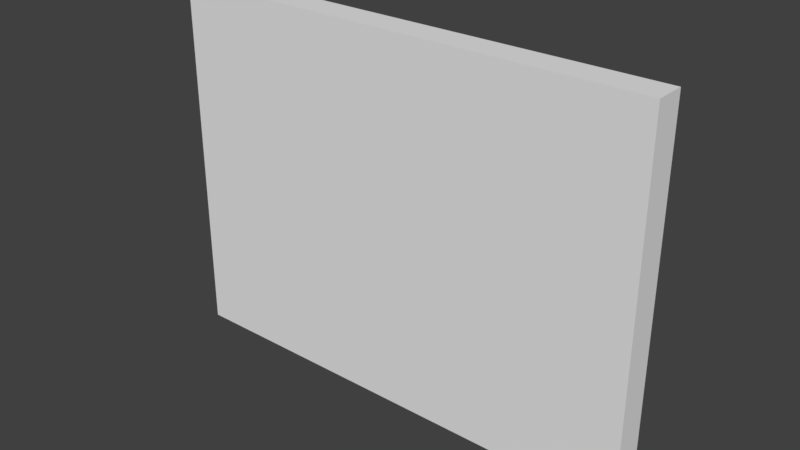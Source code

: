 # Source: SM_Wall_Blank_3x4x0.25.blend  (saved by Blender 2.79.0; exported with 4.5.12 LTS)
import bpy
from mathutils import Matrix  # noqa: F401  (used for matrix-valued properties, if any)

bpy.ops.wm.read_factory_settings(use_empty=True)
scene = bpy.context.scene
scene.name = 'Scene'

# ---- collections
col_collection_1 = bpy.data.collections.new('Collection 1'); scene.collection.children.link(col_collection_1)

# ---- world
world_world = bpy.data.worlds.new('World'); scene.world = world_world
world_world.color = (0.05088, 0.05088, 0.05088)
world_world.use_sun_shadow = False
world_world.sun_shadow_jitter_overblur = 0.0
world_world.cycles.sampling_method = 'MANUAL'

# ---- meshes
me_vert = bpy.data.meshes.new('Vert')
me_vert.from_pydata([(0.0, 0.0, 0.0), (4.0, 0.0, 0.0), (4.0, 3.0, 0.0), (0.0, 3.0, 0.0), (0.0, 0.0, 0.0), (4.0, 0.0, 0.0), (4.0, 3.0, 0.0), (0.0, 3.0, 0.0), (0.0, 0.0, 0.25), (4.0, 0.0, 0.25), (4.0, 3.0, 0.25), (0.0, 3.0, 0.25)], [], [(3, 0, 4, 7), (2, 3, 7, 6), (0, 1, 5, 4), (1, 2, 6, 5), (6, 7, 11, 10), (8, 9, 10, 11), (7, 4, 8, 11), (5, 6, 10, 9), (4, 5, 9, 8), (4, 7, 6, 5)])
me_vert.use_remesh_preserve_volume = False
me_vert.use_remesh_preserve_attributes = False
me_vert.use_mirror_vertex_groups = False
me_vert.update()

# ---- objects
ob_sm_wall_blank_3x4x0_25 = bpy.data.objects.new('SM_Wall_Blank_3x4x0.25', me_vert)

# ---- transforms, parenting, visibility, modifiers, constraints
ob_sm_wall_blank_3x4x0_25.location = (0.0, -5.96e-05, -5.96e-05)
ob_sm_wall_blank_3x4x0_25.rotation_euler = (1.571, -0.0, 0.0)
ob_sm_wall_blank_3x4x0_25.lineart.crease_threshold = 0.0

# ---- collection membership
col_collection_1.objects.link(ob_sm_wall_blank_3x4x0_25)

# ---- scene / render settings (as saved in the file)
scene.frame_start = 1; scene.frame_end = 250; scene.frame_set(1)
scene.render.engine = 'BLENDER_EEVEE_NEXT'
scene.render.resolution_percentage = 50
scene.render.dither_intensity = 0.0
scene.cycles.use_denoising = False
scene.cycles.samples = 128
scene.cycles.sampling_pattern = 'TABULATED_SOBOL'
scene.cycles.use_adaptive_sampling = False
scene.cycles.use_light_tree = False
scene.cycles.blur_glossy = 0.0
scene.cycles.sample_clamp_indirect = 0.0
scene.view_settings.view_transform = 'Standard'
bpy.context.view_layer.update()

# ---- added for rendering (the .blend has no active camera and no usable light): camera, sun
cam_auto = bpy.data.cameras.new('AutoCamera')
cam_auto.lens = 50.0
cam_auto.sensor_width = 36.0
cam_auto.clip_end = 1000.0
ob_auto_camera = bpy.data.objects.new('AutoCamera', cam_auto)
scene.collection.objects.link(ob_auto_camera)
ob_auto_camera.location = (6.6319, -5.68334, 5.20546)
ob_auto_camera.rotation_euler = (1.09748, -7.21219e-08, 0.694738)
scene.camera = ob_auto_camera
light_auto_sun = bpy.data.lights.new('AutoSun', 'SUN')
light_auto_sun.energy = 3.0
light_auto_sun.angle = 0.0523599
ob_auto_sun = bpy.data.objects.new('AutoSun', light_auto_sun)
scene.collection.objects.link(ob_auto_sun)
ob_auto_sun.rotation_euler = (0.872665, 0.174533, 0.523599)
bpy.context.view_layer.update()
